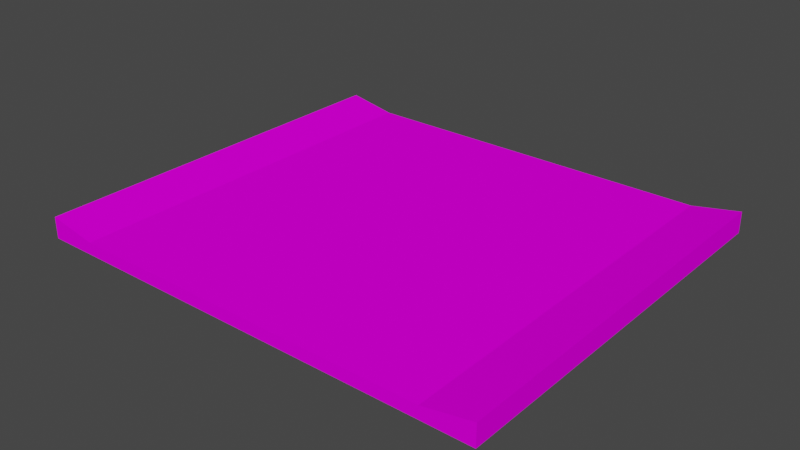 # Source: curb_prosta.blend  (saved by Blender 3.3.6; exported with 4.5.12 LTS)
import bpy
from mathutils import Matrix  # noqa: F401  (used for matrix-valued properties, if any)

bpy.ops.wm.read_factory_settings(use_empty=True)
scene = bpy.context.scene
scene.name = 'Scene'

# ---- collections
col_collection = bpy.data.collections.new('Collection'); scene.collection.children.link(col_collection)

# ---- images (referenced by path relative to the original .blend; pixels are not part of the script)
import os
ASSET_DIR = os.environ.get("B2B_ASSET_DIR", "")  # directory of the original .blend (textures are referenced by path, not embedded)
HERE = os.path.dirname(os.path.abspath(__file__))  # packed textures are extracted next to this script under _unpacked/

def load_image(name, relpath, width, height, colorspace="sRGB"):
    """Load a texture the original file referenced (path relative to the .blend, or extracted next to this script)."""
    p = next((c for c in (os.path.join(HERE, relpath), os.path.join(ASSET_DIR, relpath)) if relpath and os.path.exists(c)), "")
    if p:
        img = bpy.data.images.load(p, check_existing=True)
        img.name = name
    else:  # same state as the original file: an image datablock whose file is absent (Cycles renders it pink)
        img = bpy.data.images.new(name, width, height)
        img.source = "FILE"
        img.filepath = "//" + (relpath or name)
    img.colorspace_settings.name = colorspace
    return img
img_trackset00_trk_curb_png_001 = load_image('trackset00_trk_curb.png.001', 'trackset00_trk_curb.png', 1024, 1024, 'sRGB')
img_trackset00_trk_c1_straight_png_001 = load_image('trackset00_trk_c1_straight.png.001', 'trackset00_trk_c1_straight.png', 1024, 1024, 'sRGB')
img_trackset00_trk_startline_png_001 = load_image('trackset00_trk_startline.png.001', 'trackset00_trk_startline.png', 1024, 1024, 'sRGB')

# ---- materials (node trees are filled in below, after node groups)
mat_trackset00_trk_curb = bpy.data.materials.new('trackset00_trk_curb')
mat_trackset00_trk_curb.alpha_threshold = 0.0
mat_trackset00_trk_curb.use_transparent_shadow = False
mat_trackset00_trk_curb.diffuse_color = (1.0, 1.0, 1.0, 1.0)
mat_trackset00_trk_curb.roughness = 0.5
mat_trackset00_trk_c1_straight = bpy.data.materials.new('trackset00_trk_c1_straight')
mat_trackset00_trk_c1_straight.alpha_threshold = 0.0
mat_trackset00_trk_c1_straight.use_transparent_shadow = False
mat_trackset00_trk_c1_straight.diffuse_color = (1.0, 1.0, 1.0, 1.0)
mat_trackset00_trk_c1_straight.roughness = 0.5
mat_trackset00_trk_startline = bpy.data.materials.new('trackset00_trk_startline')
mat_trackset00_trk_startline.alpha_threshold = 0.0
mat_trackset00_trk_startline.use_transparent_shadow = False
mat_trackset00_trk_startline.diffuse_color = (1.0, 1.0, 1.0, 1.0)
mat_trackset00_trk_startline.roughness = 0.5

# ---- material node trees
mat_trackset00_trk_curb.use_nodes = True; mat_trackset00_trk_curb.node_tree.nodes.clear()
_N = mat_trackset00_trk_curb.node_tree.nodes; _L = mat_trackset00_trk_curb.node_tree.links
n0 = _N.new('ShaderNodeBsdfDiffuse'); n0.name = 'Diffuse BSDF'; n0.location = (0, 0)
n1 = _N.new('ShaderNodeTexImage'); n1.name = 'Image Texture'; n1.location = (0, 0)
n1.image = img_trackset00_trk_curb_png_001
n2 = _N.new('ShaderNodeOutputMaterial'); n2.name = 'Material Output'; n2.location = (0, 0)
_L.new(n0.outputs[0], n2.inputs[0])
_L.new(n1.outputs[0], n0.inputs[0])
n2.is_active_output = True
mat_trackset00_trk_c1_straight.use_nodes = True; mat_trackset00_trk_c1_straight.node_tree.nodes.clear()
_N = mat_trackset00_trk_c1_straight.node_tree.nodes; _L = mat_trackset00_trk_c1_straight.node_tree.links
n0 = _N.new('ShaderNodeBsdfDiffuse'); n0.name = 'Diffuse BSDF'; n0.location = (0, 0)
n1 = _N.new('ShaderNodeTexImage'); n1.name = 'Image Texture'; n1.location = (0, 0)
n1.image = img_trackset00_trk_c1_straight_png_001
n2 = _N.new('ShaderNodeOutputMaterial'); n2.name = 'Material Output'; n2.location = (0, 0)
_L.new(n0.outputs[0], n2.inputs[0])
_L.new(n1.outputs[0], n0.inputs[0])
n2.is_active_output = True
mat_trackset00_trk_startline.use_nodes = True; mat_trackset00_trk_startline.node_tree.nodes.clear()
_N = mat_trackset00_trk_startline.node_tree.nodes; _L = mat_trackset00_trk_startline.node_tree.links
n0 = _N.new('ShaderNodeBsdfDiffuse'); n0.name = 'Diffuse BSDF'; n0.location = (0, 0)
n1 = _N.new('ShaderNodeTexImage'); n1.name = 'Image Texture'; n1.location = (0, 0)
n1.image = img_trackset00_trk_startline_png_001
n2 = _N.new('ShaderNodeOutputMaterial'); n2.name = 'Material Output'; n2.location = (0, 0)
_L.new(n0.outputs[0], n2.inputs[0])
_L.new(n1.outputs[0], n0.inputs[0])
n2.is_active_output = True

# ---- world
world_world = bpy.data.worlds.new('World'); scene.world = world_world
world_world.use_nodes = True; world_world.node_tree.nodes.clear()
_N = world_world.node_tree.nodes; _L = world_world.node_tree.links
n0 = _N.new('ShaderNodeOutputWorld'); n0.name = 'World Output'; n0.location = (300, 300)
n1 = _N.new('ShaderNodeBackground'); n1.name = 'Background'; n1.location = (10, 300)
n1.inputs[0].default_value = (0.05088, 0.05088, 0.05088, 1.0)
_L.new(n1.outputs[0], n0.inputs[0])
n0.is_active_output = True
world_world.color = (0.05088, 0.05088, 0.05088)
world_world.use_sun_shadow = False
world_world.sun_shadow_jitter_overblur = 0.0

# ---- meshes
me_track17_pmd0_mesh_002 = bpy.data.meshes.new('TRACK17.PMD0.mesh.002')
me_track17_pmd0_mesh_002.from_pydata([(-4.0, 6.04e-07, 0.75), (-4.0, 6.04e-07, -1.0), (0.0, 0.0, 0.0), (34.0, -5.134e-06, 0.75), (32.23, -5.007e-06, 0.4194), (30.0, -2.292e-05, -2.158e-05), (-1.907e-05, -32.81, -1.001e-05), (34.0, -7.629e-06, -1.0), (-4.0, -32.81, 0.75), (-4.0, -32.81, -1.0), (34.0, -32.81, -1.0), (34.0, -32.81, 0.75), (32.23, -32.81, 0.4194), (30.0, -32.81, -3.159e-05)], [], [(5, 4, 3, 7), (1, 0, 2), (1, 2, 5, 7), (2, 0, 8, 6), (7, 3, 11, 10), (3, 5, 13, 11), (8, 0, 1, 9), (5, 2, 6, 13), (13, 10, 11, 12), (9, 6, 8), (9, 10, 13, 6), (10, 9, 1, 7)])
me_track17_pmd0_mesh_002.polygons.foreach_set('material_index', [2, 2, 2, 0, 0, 0, 0, 1, 2, 2, 2, 1])
_uv = me_track17_pmd0_mesh_002.uv_layers.new(name='UVMap')
_uv.uv.foreach_set('vector', [0.001248, 0.3171, 0.03908, 0.3727, 0.02318, 0.3713, -0.003895, 0.2642, 0.4943, 0.2704, 0.4858, 0.3731, 0.4516, 0.3227, 0.4697, 0.2715, 0.4507, 0.3349, 0.06981, 0.3351, 0.02162, 0.2728, 0.9782, 0.5226, 0.5, 0.5226, 0.5, 4.509, 0.9782, 4.509, 0.9782, 0.5226, 0.5, 0.5226, 0.5, 4.509, 0.9782, 4.509, 0.5, 0.5226, 0.9782, 0.5226, 0.9782, 4.509, 0.5, 4.509, 0.5, 4.509, 0.5, 0.5226, 0.9782, 0.5226, 0.9782, 4.509, 0.0, 0.0, 1.0, 0.0, 1.0, 1.0, 0.0, 1.0, 0.001248, 0.3171, -0.003895, 0.2642, 0.02318, 0.3713, 0.03908, 0.3727, 0.4943, 0.2704, 0.4516, 0.3227, 0.4858, 0.3731, 0.4697, 0.2715, 0.02162, 0.2728, 0.06981, 0.3351, 0.4507, 0.3349, 0.5113, 0.498, 0.5113, 0.498, 0.4835, 0.2666, 0.5113, 0.2803])
me_track17_pmd0_mesh_002.materials.append(mat_trackset00_trk_curb)
me_track17_pmd0_mesh_002.materials.append(mat_trackset00_trk_c1_straight)
me_track17_pmd0_mesh_002.materials.append(mat_trackset00_trk_startline)
me_track17_pmd0_mesh_002.use_remesh_preserve_volume = False
me_track17_pmd0_mesh_002.use_remesh_preserve_attributes = False
me_track17_pmd0_mesh_002.use_mirror_vertex_groups = False
me_track17_pmd0_mesh_002.update()

# ---- objects
ob_main = bpy.data.objects.new('main', me_track17_pmd0_mesh_002)
ob_empty = bpy.data.objects.new('Empty', None)
ob_empty_001 = bpy.data.objects.new('Empty.001', None)
ob_empty_002 = bpy.data.objects.new('Empty.002', None)
ob_empty_003 = bpy.data.objects.new('Empty.003', None)
ob_z = bpy.data.objects.new('z', None)
ob_z2 = bpy.data.objects.new('z2', None)
ob_empty_006 = bpy.data.objects.new('Empty.006', None)
ob_empty_007 = bpy.data.objects.new('Empty.007', None)

# ---- transforms, parenting, visibility, modifiers, constraints
ob_main.location = (15.0, -16.41, 1.0)
ob_main.rotation_euler = (0.0, -0.0, -3.142)
ob_main.lineart.crease_threshold = 0.0
ob_empty.parent = ob_empty_006
ob_empty.location = (-19.0, -16.06, 1.75)
ob_empty_001.parent = ob_empty_006
ob_empty_001.location = (-19.0, 16.09, 1.75)
ob_empty_002.parent = ob_empty_007
ob_empty_002.location = (19.0, -16.2, 1.75)
ob_empty_003.parent = ob_empty_007
ob_empty_003.location = (19.0, 16.04, 1.75)
ob_z.location = (5.722e-06, -16.41, -4.673e-05)
ob_z2.location = (3.052e-05, 16.41, -5.674e-05)
ob_empty_006.parent = ob_z
ob_empty_006.matrix_parent_inverse = Matrix(((1.0, -0.0, -0.0, -5.722e-06), (-0.0, 1.0, 0.0, 16.41), (-0.0, -0.0, 1.0, 4.673e-05), (-0.0, 0.0, -0.0, 1.0)))
ob_empty_006.location = (0.0, 0.0, 0.0)
ob_empty_007.parent = ob_z
ob_empty_007.matrix_parent_inverse = Matrix(((1.0, -0.0, -0.0, -5.722e-06), (-0.0, 1.0, 0.0, 16.41), (-0.0, -0.0, 1.0, 4.673e-05), (-0.0, 0.0, -0.0, 1.0)))
ob_empty_007.location = (0.0, 0.0, 0.0)

# ---- collection membership
col_collection.objects.link(ob_main)
col_collection.objects.link(ob_empty)
col_collection.objects.link(ob_empty_001)
col_collection.objects.link(ob_empty_002)
col_collection.objects.link(ob_empty_003)
col_collection.objects.link(ob_z)
col_collection.objects.link(ob_z2)
col_collection.objects.link(ob_empty_006)
col_collection.objects.link(ob_empty_007)

# ---- scene / render settings (as saved in the file)
scene.frame_start = 1; scene.frame_end = 250; scene.frame_set(1)
scene.render.engine = 'BLENDER_EEVEE_NEXT'
scene.cycles.sampling_pattern = 'TABULATED_SOBOL'
scene.cycles.use_light_tree = False
scene.view_settings.view_transform = 'Filmic'
bpy.context.view_layer.update()

# ---- added for rendering (the .blend has no active camera and no usable light): camera, sun
cam_auto = bpy.data.cameras.new('AutoCamera')
cam_auto.lens = 50.0
cam_auto.sensor_width = 36.0
cam_auto.clip_end = 1000.0
ob_auto_camera = bpy.data.objects.new('AutoCamera', cam_auto)
scene.collection.objects.link(ob_auto_camera)
ob_auto_camera.location = (46.4802, -55.7762, 38.0591)
ob_auto_camera.rotation_euler = (1.09748, -7.21219e-08, 0.694738)
scene.camera = ob_auto_camera
light_auto_sun = bpy.data.lights.new('AutoSun', 'SUN')
light_auto_sun.energy = 3.0
light_auto_sun.angle = 0.0523599
ob_auto_sun = bpy.data.objects.new('AutoSun', light_auto_sun)
scene.collection.objects.link(ob_auto_sun)
ob_auto_sun.rotation_euler = (0.872665, 0.174533, 0.523599)
bpy.context.view_layer.update()
